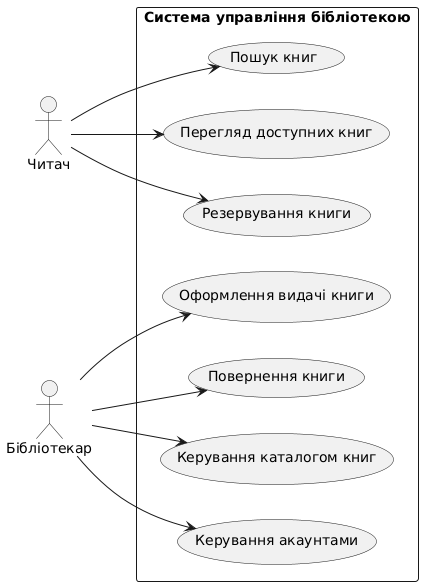

The diagram above was rendered by PlantUML. Its source (embedded in the PNG):
@startuml
left to right direction
actor "Читач" as Reader
actor "Бібліотекар" as Librarian

rectangle "Система управління бібліотекою" {
  usecase "Пошук книг" as SearchBooks
  usecase "Перегляд доступних книг" as ViewAvailableBooks
  usecase "Резервування книги" as ReserveBook
  usecase "Оформлення видачі книги" as IssueBook
  usecase "Повернення книги" as ReturnBook
  usecase "Керування каталогом книг" as ManageCatalog
  usecase "Керування акаунтами" as ManageAccounts
}

Reader --> SearchBooks
Reader --> ViewAvailableBooks
Reader --> ReserveBook

Librarian --> IssueBook
Librarian --> ReturnBook
Librarian --> ManageCatalog
Librarian --> ManageAccounts
@enduml